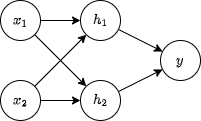

The diagram above was exported from draw.io. Its source (the exported page's mxGraphModel, read from the mxfile embedded in the PNG):
<mxGraphModel dx="992" dy="555" grid="1" gridSize="10" guides="1" tooltips="1" connect="1" arrows="1" fold="1" page="1" pageScale="1" pageWidth="827" pageHeight="1169" math="1" shadow="0">
  <root>
    <mxCell id="0" />
    <mxCell id="1" parent="0" />
    <mxCell id="d9JNORpF94CktLXVfykZ-7" value="" style="edgeStyle=orthogonalEdgeStyle;rounded=0;orthogonalLoop=1;jettySize=auto;html=1;" edge="1" parent="1" source="d9JNORpF94CktLXVfykZ-1" target="d9JNORpF94CktLXVfykZ-5">
      <mxGeometry relative="1" as="geometry" />
    </mxCell>
    <mxCell id="d9JNORpF94CktLXVfykZ-10" style="edgeStyle=none;rounded=0;orthogonalLoop=1;jettySize=auto;html=1;" edge="1" parent="1" source="d9JNORpF94CktLXVfykZ-1" target="d9JNORpF94CktLXVfykZ-4">
      <mxGeometry relative="1" as="geometry" />
    </mxCell>
    <mxCell id="d9JNORpF94CktLXVfykZ-1" value="\(x_1\)" style="ellipse;whiteSpace=wrap;html=1;aspect=fixed;" vertex="1" parent="1">
      <mxGeometry x="280" y="160" width="40" height="40" as="geometry" />
    </mxCell>
    <mxCell id="d9JNORpF94CktLXVfykZ-8" value="" style="edgeStyle=orthogonalEdgeStyle;rounded=0;orthogonalLoop=1;jettySize=auto;html=1;" edge="1" parent="1" source="d9JNORpF94CktLXVfykZ-3" target="d9JNORpF94CktLXVfykZ-4">
      <mxGeometry relative="1" as="geometry" />
    </mxCell>
    <mxCell id="d9JNORpF94CktLXVfykZ-11" style="edgeStyle=none;rounded=0;orthogonalLoop=1;jettySize=auto;html=1;" edge="1" parent="1" source="d9JNORpF94CktLXVfykZ-3" target="d9JNORpF94CktLXVfykZ-5">
      <mxGeometry relative="1" as="geometry" />
    </mxCell>
    <mxCell id="d9JNORpF94CktLXVfykZ-3" value="\(x_2\)" style="ellipse;whiteSpace=wrap;html=1;aspect=fixed;" vertex="1" parent="1">
      <mxGeometry x="280" y="240" width="40" height="40" as="geometry" />
    </mxCell>
    <mxCell id="d9JNORpF94CktLXVfykZ-13" value="" style="edgeStyle=none;rounded=0;orthogonalLoop=1;jettySize=auto;html=1;" edge="1" parent="1" source="d9JNORpF94CktLXVfykZ-4" target="d9JNORpF94CktLXVfykZ-6">
      <mxGeometry relative="1" as="geometry" />
    </mxCell>
    <mxCell id="d9JNORpF94CktLXVfykZ-4" value="\(h_2\)" style="ellipse;whiteSpace=wrap;html=1;aspect=fixed;" vertex="1" parent="1">
      <mxGeometry x="360" y="240" width="40" height="40" as="geometry" />
    </mxCell>
    <mxCell id="d9JNORpF94CktLXVfykZ-12" value="" style="edgeStyle=none;rounded=0;orthogonalLoop=1;jettySize=auto;html=1;" edge="1" parent="1" source="d9JNORpF94CktLXVfykZ-5" target="d9JNORpF94CktLXVfykZ-6">
      <mxGeometry relative="1" as="geometry" />
    </mxCell>
    <mxCell id="d9JNORpF94CktLXVfykZ-5" value="\(h_1\)" style="ellipse;whiteSpace=wrap;html=1;aspect=fixed;" vertex="1" parent="1">
      <mxGeometry x="360" y="160" width="40" height="40" as="geometry" />
    </mxCell>
    <mxCell id="d9JNORpF94CktLXVfykZ-6" value="\(y\)" style="ellipse;whiteSpace=wrap;html=1;aspect=fixed;" vertex="1" parent="1">
      <mxGeometry x="440" y="200" width="40" height="40" as="geometry" />
    </mxCell>
  </root>
</mxGraphModel>